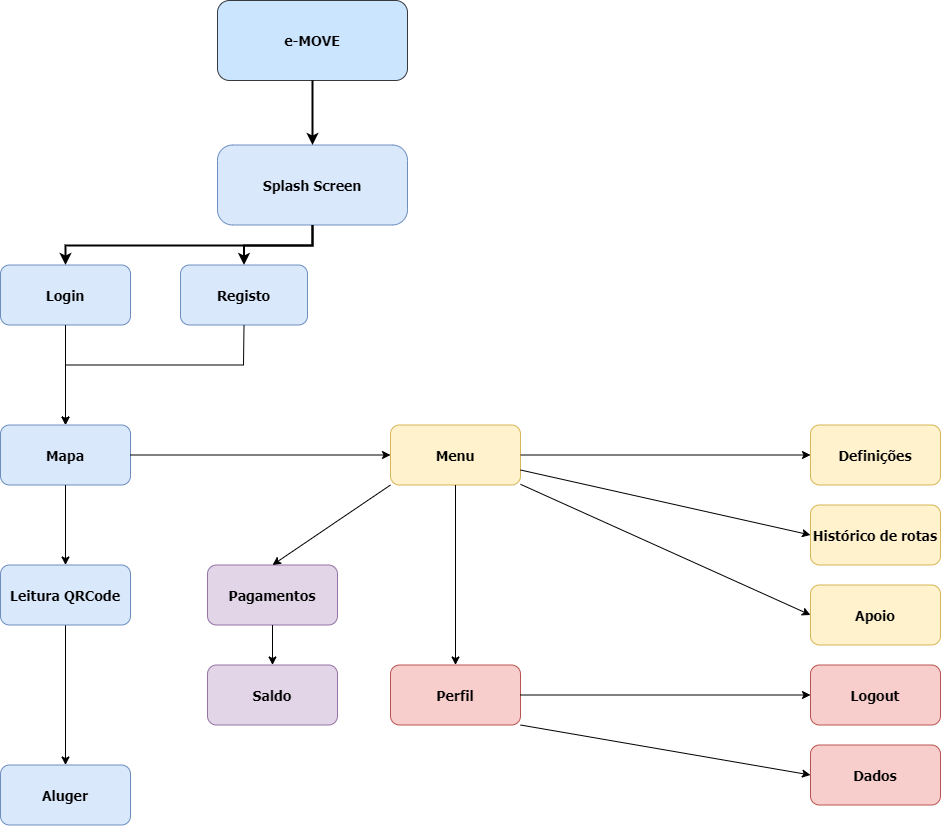

The diagram above was exported from draw.io. Its source (the exported page's mxGraphModel, read from the mxfile embedded in the PNG):
<mxGraphModel dx="2249" dy="762" grid="1" gridSize="10" guides="1" tooltips="1" connect="1" arrows="1" fold="1" page="1" pageScale="1" pageWidth="827" pageHeight="1169" math="0" shadow="0">
  <root>
    <mxCell id="0" />
    <mxCell id="1" parent="0" />
    <mxCell id="vdufhrmWgLg_EV6f0mQO-1" value="e-MOVE" style="rounded=1;fillColor=#cce5ff;strokeColor=#36393d;fontStyle=1;fontFamily=Tahoma;fontSize=14;" vertex="1" parent="1">
      <mxGeometry x="157" y="130" width="190" height="80" as="geometry" />
    </mxCell>
    <mxCell id="vdufhrmWgLg_EV6f0mQO-2" value="Splash Screen" style="rounded=1;fillColor=#dae8fc;strokeColor=#6c8ebf;fontStyle=1;fontFamily=Tahoma;fontSize=14;arcSize=19;glass=0;shadow=0;sketch=0;" vertex="1" parent="1">
      <mxGeometry x="157" y="274.5" width="190" height="80" as="geometry" />
    </mxCell>
    <mxCell id="vdufhrmWgLg_EV6f0mQO-3" value="" style="edgeStyle=elbowEdgeStyle;elbow=vertical;strokeWidth=2;rounded=0" edge="1" parent="1" source="vdufhrmWgLg_EV6f0mQO-1" target="vdufhrmWgLg_EV6f0mQO-2">
      <mxGeometry x="-623" y="80" width="100" height="100" as="geometry">
        <mxPoint x="-623" y="180" as="sourcePoint" />
        <mxPoint x="-523" y="80" as="targetPoint" />
      </mxGeometry>
    </mxCell>
    <mxCell id="vdufhrmWgLg_EV6f0mQO-4" value="" style="edgeStyle=elbowEdgeStyle;elbow=vertical;strokeWidth=2;rounded=0;entryX=0.5;entryY=0;entryDx=0;entryDy=0;" edge="1" parent="1" source="vdufhrmWgLg_EV6f0mQO-2" target="vdufhrmWgLg_EV6f0mQO-6">
      <mxGeometry x="27" y="74.5" width="100" height="100" as="geometry">
        <mxPoint x="27" y="174.5" as="sourcePoint" />
        <mxPoint x="172" y="394.5" as="targetPoint" />
      </mxGeometry>
    </mxCell>
    <mxCell id="vdufhrmWgLg_EV6f0mQO-5" value="" style="edgeStyle=elbowEdgeStyle;elbow=vertical;strokeWidth=2;rounded=0;exitX=0.5;exitY=1;exitDx=0;exitDy=0;entryX=0.5;entryY=0;entryDx=0;entryDy=0;" edge="1" parent="1" source="vdufhrmWgLg_EV6f0mQO-2" target="vdufhrmWgLg_EV6f0mQO-7">
      <mxGeometry x="37" y="84.5" width="100" height="100" as="geometry">
        <mxPoint x="262" y="364.5" as="sourcePoint" />
        <mxPoint x="370" y="399" as="targetPoint" />
      </mxGeometry>
    </mxCell>
    <mxCell id="vdufhrmWgLg_EV6f0mQO-6" value="Login" style="rounded=1;fillColor=#dae8fc;strokeColor=#6c8ebf;fontStyle=1;fontFamily=Tahoma;fontSize=14" vertex="1" parent="1">
      <mxGeometry x="-60" y="394.5" width="130" height="60" as="geometry" />
    </mxCell>
    <mxCell id="vdufhrmWgLg_EV6f0mQO-7" value="Registo" style="rounded=1;fillColor=#dae8fc;strokeColor=#6c8ebf;fontStyle=1;fontFamily=Tahoma;fontSize=14" vertex="1" parent="1">
      <mxGeometry x="120" y="394.5" width="127" height="60" as="geometry" />
    </mxCell>
    <mxCell id="vdufhrmWgLg_EV6f0mQO-8" value="Menu" style="rounded=1;fillColor=#fff2cc;strokeColor=#d6b656;fontStyle=1;fontFamily=Tahoma;fontSize=14" vertex="1" parent="1">
      <mxGeometry x="330" y="554.5" width="130" height="60" as="geometry" />
    </mxCell>
    <mxCell id="vdufhrmWgLg_EV6f0mQO-9" value="" style="endArrow=classic;html=1;rounded=0;exitX=0.5;exitY=1;exitDx=0;exitDy=0;entryX=0.5;entryY=0;entryDx=0;entryDy=0;" edge="1" parent="1" source="vdufhrmWgLg_EV6f0mQO-6" target="vdufhrmWgLg_EV6f0mQO-10">
      <mxGeometry width="50" height="50" relative="1" as="geometry">
        <mxPoint x="-140" y="434.5" as="sourcePoint" />
        <mxPoint x="170" y="554.5" as="targetPoint" />
        <Array as="points" />
      </mxGeometry>
    </mxCell>
    <mxCell id="vdufhrmWgLg_EV6f0mQO-10" value="Mapa" style="rounded=1;fillColor=#dae8fc;strokeColor=#6c8ebf;fontStyle=1;fontFamily=Tahoma;fontSize=14" vertex="1" parent="1">
      <mxGeometry x="-60" y="554.5" width="130" height="60" as="geometry" />
    </mxCell>
    <mxCell id="vdufhrmWgLg_EV6f0mQO-11" value="Perfil" style="rounded=1;fillColor=#f8cecc;strokeColor=#b85450;fontStyle=1;fontFamily=Tahoma;fontSize=14" vertex="1" parent="1">
      <mxGeometry x="330" y="794.5" width="130" height="60" as="geometry" />
    </mxCell>
    <mxCell id="vdufhrmWgLg_EV6f0mQO-12" value="" style="endArrow=classic;html=1;rounded=0;" edge="1" parent="1" source="vdufhrmWgLg_EV6f0mQO-8" target="vdufhrmWgLg_EV6f0mQO-11">
      <mxGeometry width="50" height="50" relative="1" as="geometry">
        <mxPoint x="15" y="694.5" as="sourcePoint" />
        <mxPoint x="15" y="814.5" as="targetPoint" />
      </mxGeometry>
    </mxCell>
    <mxCell id="vdufhrmWgLg_EV6f0mQO-13" value="Aluger" style="rounded=1;fillColor=#dae8fc;strokeColor=#6c8ebf;fontStyle=1;fontFamily=Tahoma;fontSize=14" vertex="1" parent="1">
      <mxGeometry x="-60" y="894.5" width="130" height="60" as="geometry" />
    </mxCell>
    <mxCell id="vdufhrmWgLg_EV6f0mQO-14" value="" style="endArrow=classic;html=1;rounded=0;exitX=0.5;exitY=1;exitDx=0;exitDy=0;" edge="1" parent="1" source="vdufhrmWgLg_EV6f0mQO-22" target="vdufhrmWgLg_EV6f0mQO-13">
      <mxGeometry width="50" height="50" relative="1" as="geometry">
        <mxPoint x="195" y="864.5" as="sourcePoint" />
        <mxPoint x="205" y="814.5" as="targetPoint" />
      </mxGeometry>
    </mxCell>
    <mxCell id="vdufhrmWgLg_EV6f0mQO-15" value="Pagamentos" style="rounded=1;fillColor=#e1d5e7;strokeColor=#9673a6;fontStyle=1;fontFamily=Tahoma;fontSize=14" vertex="1" parent="1">
      <mxGeometry x="147" y="694.5" width="130" height="60" as="geometry" />
    </mxCell>
    <mxCell id="vdufhrmWgLg_EV6f0mQO-16" value="" style="endArrow=classic;html=1;rounded=0;exitX=0;exitY=1;exitDx=0;exitDy=0;entryX=0.5;entryY=0;entryDx=0;entryDy=0;" edge="1" parent="1" source="vdufhrmWgLg_EV6f0mQO-8" target="vdufhrmWgLg_EV6f0mQO-15">
      <mxGeometry width="50" height="50" relative="1" as="geometry">
        <mxPoint x="60" y="774.5" as="sourcePoint" />
        <mxPoint x="110" y="724.5" as="targetPoint" />
      </mxGeometry>
    </mxCell>
    <mxCell id="vdufhrmWgLg_EV6f0mQO-17" value="Dados" style="rounded=1;fillColor=#f8cecc;strokeColor=#b85450;fontStyle=1;fontFamily=Tahoma;fontSize=14" vertex="1" parent="1">
      <mxGeometry x="750" y="874.5" width="130" height="60" as="geometry" />
    </mxCell>
    <mxCell id="vdufhrmWgLg_EV6f0mQO-18" value="" style="endArrow=classic;html=1;rounded=0;exitX=1;exitY=1;exitDx=0;exitDy=0;entryX=0;entryY=0.5;entryDx=0;entryDy=0;exitPerimeter=0;" edge="1" parent="1" source="vdufhrmWgLg_EV6f0mQO-11" target="vdufhrmWgLg_EV6f0mQO-17">
      <mxGeometry width="50" height="50" relative="1" as="geometry">
        <mxPoint x="435" y="814.5" as="sourcePoint" />
        <mxPoint x="435" y="924.5" as="targetPoint" />
        <Array as="points" />
      </mxGeometry>
    </mxCell>
    <mxCell id="vdufhrmWgLg_EV6f0mQO-19" value="" style="endArrow=classic;html=1;rounded=0;exitX=0.5;exitY=1;exitDx=0;exitDy=0;entryX=0.5;entryY=0;entryDx=0;entryDy=0;" edge="1" parent="1" source="vdufhrmWgLg_EV6f0mQO-7" target="vdufhrmWgLg_EV6f0mQO-10">
      <mxGeometry width="50" height="50" relative="1" as="geometry">
        <mxPoint x="180" y="654.5" as="sourcePoint" />
        <mxPoint x="370" y="564.5" as="targetPoint" />
        <Array as="points">
          <mxPoint x="183" y="494.5" />
          <mxPoint x="5" y="494.5" />
        </Array>
      </mxGeometry>
    </mxCell>
    <mxCell id="vdufhrmWgLg_EV6f0mQO-20" value="Logout" style="rounded=1;fillColor=#f8cecc;strokeColor=#b85450;fontStyle=1;fontFamily=Tahoma;fontSize=14" vertex="1" parent="1">
      <mxGeometry x="750" y="794.5" width="130" height="60" as="geometry" />
    </mxCell>
    <mxCell id="vdufhrmWgLg_EV6f0mQO-21" value="" style="endArrow=classic;html=1;rounded=0;exitX=1;exitY=0.5;exitDx=0;exitDy=0;entryX=0;entryY=0.5;entryDx=0;entryDy=0;" edge="1" parent="1" source="vdufhrmWgLg_EV6f0mQO-11" target="vdufhrmWgLg_EV6f0mQO-20">
      <mxGeometry width="50" height="50" relative="1" as="geometry">
        <mxPoint x="95" y="814.5" as="sourcePoint" />
        <mxPoint x="95" y="934.5" as="targetPoint" />
        <Array as="points" />
      </mxGeometry>
    </mxCell>
    <mxCell id="vdufhrmWgLg_EV6f0mQO-22" value="Leitura QRCode" style="rounded=1;fillColor=#dae8fc;strokeColor=#6c8ebf;fontStyle=1;fontFamily=Tahoma;fontSize=14" vertex="1" parent="1">
      <mxGeometry x="-60" y="694.5" width="130" height="60" as="geometry" />
    </mxCell>
    <mxCell id="vdufhrmWgLg_EV6f0mQO-23" value="" style="endArrow=classic;html=1;rounded=0;exitX=0.5;exitY=1;exitDx=0;exitDy=0;entryX=0.5;entryY=0;entryDx=0;entryDy=0;" edge="1" parent="1" source="vdufhrmWgLg_EV6f0mQO-10" target="vdufhrmWgLg_EV6f0mQO-22">
      <mxGeometry width="50" height="50" relative="1" as="geometry">
        <mxPoint x="-20" y="834.5" as="sourcePoint" />
        <mxPoint x="30" y="784.5" as="targetPoint" />
        <Array as="points" />
      </mxGeometry>
    </mxCell>
    <mxCell id="vdufhrmWgLg_EV6f0mQO-24" value="" style="endArrow=classic;html=1;rounded=0;exitX=1;exitY=0.5;exitDx=0;exitDy=0;" edge="1" parent="1" source="vdufhrmWgLg_EV6f0mQO-10" target="vdufhrmWgLg_EV6f0mQO-8">
      <mxGeometry width="50" height="50" relative="1" as="geometry">
        <mxPoint x="120" y="724.5" as="sourcePoint" />
        <mxPoint x="170" y="674.5" as="targetPoint" />
      </mxGeometry>
    </mxCell>
    <mxCell id="vdufhrmWgLg_EV6f0mQO-25" value="Definições" style="rounded=1;fillColor=#fff2cc;strokeColor=#d6b656;fontStyle=1;fontFamily=Tahoma;fontSize=14" vertex="1" parent="1">
      <mxGeometry x="750" y="554.5" width="130" height="60" as="geometry" />
    </mxCell>
    <mxCell id="vdufhrmWgLg_EV6f0mQO-26" value="" style="endArrow=classic;html=1;rounded=0;exitX=1;exitY=0.5;exitDx=0;exitDy=0;entryX=0;entryY=0.5;entryDx=0;entryDy=0;" edge="1" parent="1" source="vdufhrmWgLg_EV6f0mQO-8" target="vdufhrmWgLg_EV6f0mQO-25">
      <mxGeometry width="50" height="50" relative="1" as="geometry">
        <mxPoint x="120" y="724.5" as="sourcePoint" />
        <mxPoint x="170" y="674.5" as="targetPoint" />
      </mxGeometry>
    </mxCell>
    <mxCell id="vdufhrmWgLg_EV6f0mQO-27" value="Histórico de rotas" style="rounded=1;fillColor=#fff2cc;strokeColor=#d6b656;fontStyle=1;fontFamily=Tahoma;fontSize=14" vertex="1" parent="1">
      <mxGeometry x="750" y="634.5" width="130" height="60" as="geometry" />
    </mxCell>
    <mxCell id="vdufhrmWgLg_EV6f0mQO-28" value="" style="endArrow=classic;html=1;rounded=0;exitX=1;exitY=0.75;exitDx=0;exitDy=0;entryX=0;entryY=0.5;entryDx=0;entryDy=0;" edge="1" parent="1" source="vdufhrmWgLg_EV6f0mQO-8" target="vdufhrmWgLg_EV6f0mQO-27">
      <mxGeometry width="50" height="50" relative="1" as="geometry">
        <mxPoint x="280" y="814.5" as="sourcePoint" />
        <mxPoint x="330" y="764.5" as="targetPoint" />
        <Array as="points" />
      </mxGeometry>
    </mxCell>
    <mxCell id="vdufhrmWgLg_EV6f0mQO-29" value="Saldo" style="rounded=1;fillColor=#e1d5e7;strokeColor=#9673a6;fontStyle=1;fontFamily=Tahoma;fontSize=14" vertex="1" parent="1">
      <mxGeometry x="147" y="794.5" width="130" height="60" as="geometry" />
    </mxCell>
    <mxCell id="vdufhrmWgLg_EV6f0mQO-30" value="Apoio" style="rounded=1;fillColor=#fff2cc;strokeColor=#d6b656;fontStyle=1;fontFamily=Tahoma;fontSize=14" vertex="1" parent="1">
      <mxGeometry x="750" y="714.5" width="130" height="60" as="geometry" />
    </mxCell>
    <mxCell id="vdufhrmWgLg_EV6f0mQO-31" value="" style="endArrow=classic;html=1;rounded=0;entryX=0;entryY=0.5;entryDx=0;entryDy=0;" edge="1" parent="1" source="vdufhrmWgLg_EV6f0mQO-8" target="vdufhrmWgLg_EV6f0mQO-30">
      <mxGeometry width="50" height="50" relative="1" as="geometry">
        <mxPoint x="400" y="794.5" as="sourcePoint" />
        <mxPoint x="450" y="744.5" as="targetPoint" />
      </mxGeometry>
    </mxCell>
    <mxCell id="vdufhrmWgLg_EV6f0mQO-32" value="" style="endArrow=classic;html=1;rounded=0;entryX=0.5;entryY=0;entryDx=0;entryDy=0;" edge="1" parent="1" source="vdufhrmWgLg_EV6f0mQO-15" target="vdufhrmWgLg_EV6f0mQO-29">
      <mxGeometry width="50" height="50" relative="1" as="geometry">
        <mxPoint x="400" y="794.5" as="sourcePoint" />
        <mxPoint x="450" y="744.5" as="targetPoint" />
      </mxGeometry>
    </mxCell>
  </root>
</mxGraphModel>